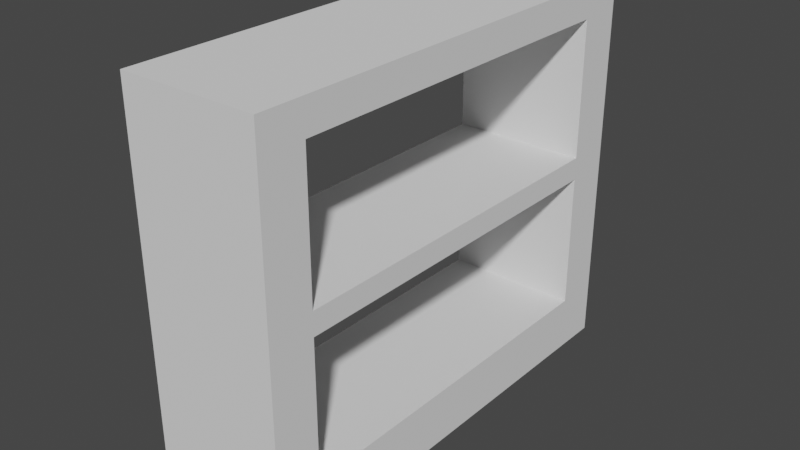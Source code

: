 # Source: shelf.blend  (saved by Blender 2.82.7; exported with 4.5.12 LTS)
import bpy
from mathutils import Matrix  # noqa: F401  (used for matrix-valued properties, if any)

bpy.ops.wm.read_factory_settings(use_empty=True)
scene = bpy.context.scene
scene.name = 'Scene'

# ---- collections
col_collection = bpy.data.collections.new('Collection'); scene.collection.children.link(col_collection)

# ---- world
world_world = bpy.data.worlds.new('World'); scene.world = world_world
world_world.use_nodes = True; world_world.node_tree.nodes.clear()
_N = world_world.node_tree.nodes; _L = world_world.node_tree.links
n0 = _N.new('ShaderNodeOutputWorld'); n0.name = 'World Output'; n0.location = (300, 300)
n1 = _N.new('ShaderNodeBackground'); n1.name = 'Background'; n1.location = (10, 300)
n1.inputs[0].default_value = (0.05088, 0.05088, 0.05088, 1.0)
_L.new(n1.outputs[0], n0.inputs[0])
n0.is_active_output = True
world_world.color = (0.05088, 0.05088, 0.05088)
world_world.use_sun_shadow = False
world_world.sun_shadow_jitter_overblur = 0.0

# ---- meshes
me_cube_001 = bpy.data.meshes.new('Cube.001')
me_cube_001.from_pydata([(-0.3, -1.0, -0.1), (-0.3, -1.0, 0.1), (-0.3, 1.0, -0.1), (-0.3, 1.0, 0.1), (0.3, -1.0, -0.1), (0.3, -1.0, 0.1), (0.3, 1.0, -0.1), (0.3, 1.0, 0.1), (-0.3, -1.0, 1.579), (-0.3, 1.0, 1.579), (0.3, 1.0, 1.579), (0.3, -1.0, 1.579), (0.3, -0.8, 0.1397), (-0.3, -0.8, 0.1397), (-0.3, -0.8, 0.7397), (0.3, -0.8, 0.7397), (-0.3, 0.8, 0.7397), (0.3, 0.8, 0.7397), (0.3, 0.8, 0.1397), (-0.3, 0.8, 0.1397), (-0.3, -0.8, 0.8397), (0.3, -0.8, 0.8397), (-0.3, -0.8, 1.44), (0.3, -0.8, 1.44), (0.3, 0.8, 1.44), (-0.3, 0.8, 1.44), (-0.3, 0.8, 1.23), (0.3, 0.8, 0.8397), (-0.3, 0.8, 0.8397)], [], [(0, 1, 3, 2), (2, 3, 7, 6), (6, 7, 5, 4), (4, 5, 1, 0), (2, 6, 4, 0), (5, 12, 15, 17, 7, 10, 24, 27, 21, 23, 11), (10, 9, 8, 11), (3, 19, 16, 14, 1, 8, 22, 20, 28, 26, 9), (1, 5, 11, 8), (7, 3, 9, 10), (19, 18, 17, 16), (7, 17, 18, 12, 5), (13, 12, 18, 19), (12, 13, 14, 15), (1, 14, 13, 19, 3), (15, 14, 16, 17), (28, 27, 24, 25, 26), (11, 23, 24, 10), (20, 21, 27, 28), (21, 20, 22, 23), (9, 26, 25, 22, 8), (23, 22, 25, 24)])
_uv = me_cube_001.uv_layers.new(name='UVMap')
_uv.uv.foreach_set('vector', [1.398, 0.4023, 1.255, 0.4023, 1.255, -1.0, 1.398, -1.0, -0.5714, 1.579, -0.5714, 1.439, -0.1429, 1.439, -0.1429, 1.579, 0.1992, 0.4023, 0.05631, 0.4023, 0.05631, -1.0, 0.1992, -1.0, -0.1429, 1.579, -0.1429, 1.439, 0.2857, 1.439, 0.2857, 1.579, -1.0, 0.4023, -0.5714, 0.4023, -0.5714, 1.805, -1.0, 1.805, 0.05631, -1.0, 0.02796, -0.8598, -0.4006, -0.8598, -0.4006, 0.262, 0.05631, 0.4023, -1.0, 0.4023, -0.9006, 0.262, -0.472, 0.262, -0.472, -0.8598, -0.9006, -0.8598, -1.0, -1.0, 1.827, 0.4023, 1.398, 0.4023, 1.398, -1.0, 1.827, -1.0, 1.255, -1.0, 1.227, -0.8598, 0.7986, -0.8598, 0.7986, 0.262, 1.255, 0.4023, 0.1992, 0.4023, 0.2986, 0.262, 0.7271, 0.262, 0.7271, -0.8598, 0.4486, -0.8598, 0.1992, -1.0, 0.2857, 1.439, -0.1429, 1.439, -0.1429, 0.4023, 0.2857, 0.4023, -0.1429, 1.439, -0.5714, 1.439, -0.5714, 0.4023, -0.1429, 0.4023, -0.1429, 2.0, -0.5714, 2.0, -0.5714, 1.579, -0.1429, 1.579, 0.05631, 0.4023, -0.4006, 0.262, 0.02796, 0.262, 0.02796, -0.8598, 0.05631, -1.0, 0.7143, 0.4023, 1.143, 0.4023, 1.143, 1.524, 0.7143, 1.524, 1.571, 1.945, 1.143, 1.945, 1.143, 1.524, 1.571, 1.524, 1.255, 0.4023, 0.7986, 0.262, 1.227, 0.262, 1.227, -0.8598, 1.255, -1.0, 0.7143, 1.524, 0.2857, 1.524, 0.2857, 0.4023, 0.7143, 0.4023, 2.0, 1.524, 2.0, 1.945, 1.571, 1.945, 1.571, 1.524, 1.721, 1.524, -1.0, -1.0, -0.9006, -0.8598, -0.9006, 0.262, -1.0, 0.4023, 1.571, 0.4023, 2.0, 0.4023, 2.0, 1.524, 1.571, 1.524, 0.7143, 1.524, 0.7143, 1.945, 0.2857, 1.945, 0.2857, 1.524, 0.1992, -1.0, 0.4486, -0.8598, 0.2986, -0.8598, 0.2986, 0.262, 0.1992, 0.4023, 1.571, 1.524, 1.143, 1.524, 1.143, 0.4023, 1.571, 0.4023])
me_cube_001.use_remesh_fix_poles = True
me_cube_001.use_remesh_preserve_attributes = False
me_cube_001.use_mirror_vertex_groups = False
me_cube_001.update()

# ---- objects
ob_cube = bpy.data.objects.new('Cube', me_cube_001)

# ---- transforms, parenting, visibility, modifiers, constraints
ob_cube.location = (0.0, 0.0, 0.0)
ob_cube.lineart.crease_threshold = 0.0

# ---- collection membership
col_collection.objects.link(ob_cube)

# ---- scene / render settings (as saved in the file)
scene.frame_start = 1; scene.frame_end = 250; scene.frame_set(1)
scene.render.engine = 'BLENDER_EEVEE_NEXT'
scene.cycles.use_denoising = False
scene.cycles.samples = 128
scene.cycles.sampling_pattern = 'TABULATED_SOBOL'
scene.cycles.use_adaptive_sampling = False
scene.cycles.use_light_tree = False
scene.view_settings.view_transform = 'Filmic'
bpy.context.view_layer.update()

# ---- added for rendering (the .blend has no active camera and no usable light): camera, sun
cam_auto = bpy.data.cameras.new('AutoCamera')
cam_auto.lens = 50.0
cam_auto.sensor_width = 36.0
cam_auto.clip_end = 1000.0
ob_auto_camera = bpy.data.objects.new('AutoCamera', cam_auto)
scene.collection.objects.link(ob_auto_camera)
ob_auto_camera.location = (2.47892, -2.97471, 2.72256)
ob_auto_camera.rotation_euler = (1.09748, -7.21219e-08, 0.694738)
scene.camera = ob_auto_camera
light_auto_sun = bpy.data.lights.new('AutoSun', 'SUN')
light_auto_sun.energy = 3.0
light_auto_sun.angle = 0.0523599
ob_auto_sun = bpy.data.objects.new('AutoSun', light_auto_sun)
scene.collection.objects.link(ob_auto_sun)
ob_auto_sun.rotation_euler = (0.872665, 0.174533, 0.523599)
bpy.context.view_layer.update()
